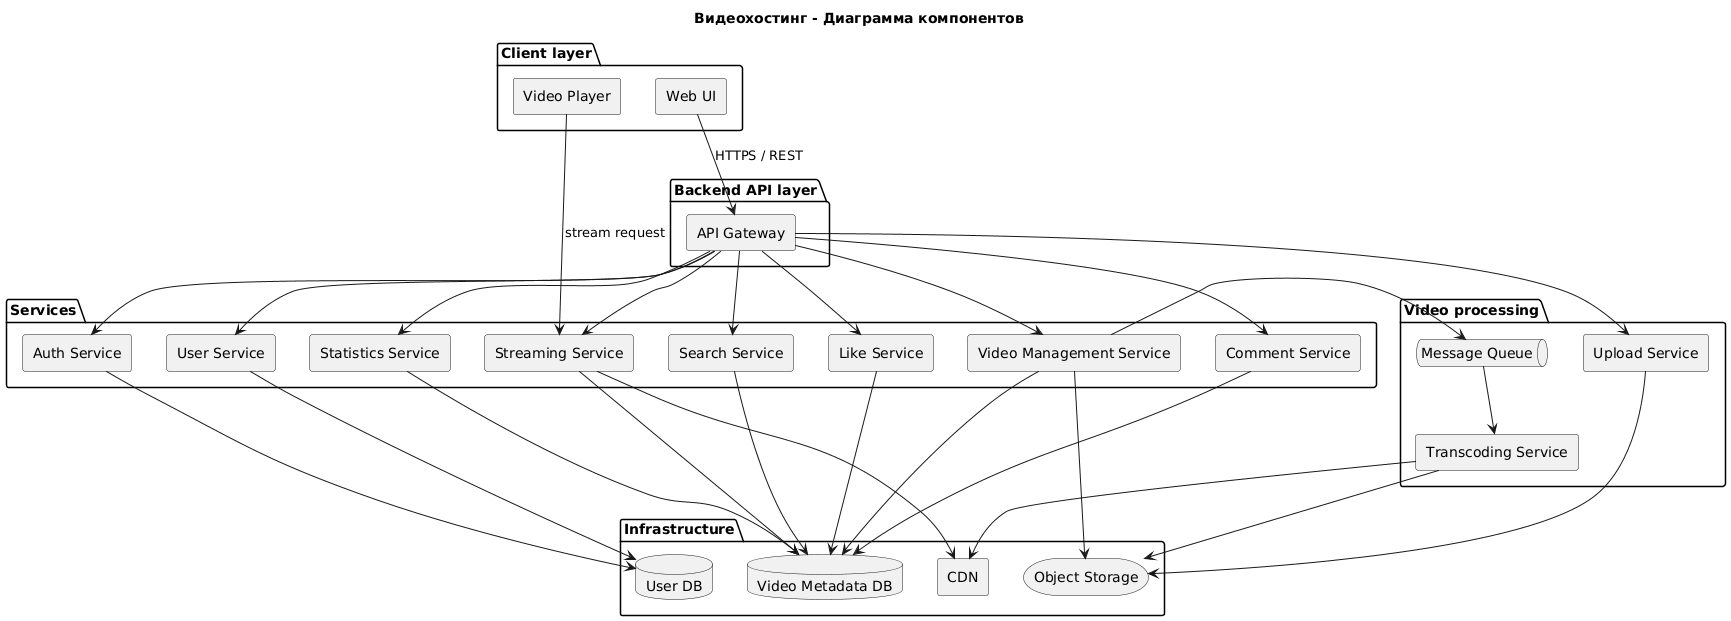

The diagram above was rendered by PlantUML. Its source (embedded in the PNG):
@startuml
title Видеохостинг - Диаграмма компонентов

skinparam ComponentStyle rectangle
skinparam Shadowing false

' 1. Клиентский уровень
package "Client layer" {
    component "Web UI" as UI
    component "Video Player" as VideoPlayer
}
' 2. Backend
package "Backend API layer" {
    component "API Gateway" as API
}
' 3. Сервисы
package "Services" {
    component "Auth Service" as AuthService
    component "User Service" as UserService
    component "Video Management Service" as VideoManagementService
    component "Search Service" as SearchService
    component "Streaming Service" as StreamingService
    component "Like Service" as LikeService
    component "Comment Service" as CommentService
    component "Statistics Service" as StatisticsService
}
' 4. Обработка видео
package "Video processing" {
    component "Upload Service" as UploadService
    component "Transcoding Service" as TranscodingService
    queue "Message Queue" as MQ
}
' 5. Инфраструктура
package "Infrastructure" {
    database "User DB" as UserDB
    database "Video Metadata DB" as MetadataDB
    storage "Object Storage" as ObjectStorage
    component "CDN" as CDN
}
' Client layer interactions
UI --> API : HTTPS / REST
VideoPlayer --> StreamingService : stream request
' API interactions
API --> AuthService
API --> UserService
API --> VideoManagementService
API --> SearchService
API --> StreamingService
API --> LikeService
API --> CommentService
API --> StatisticsService
API --> UploadService
' Service interactions
AuthService --> UserDB
UserService --> UserDB
VideoManagementService --> MetadataDB
VideoManagementService --> ObjectStorage
VideoManagementService --> MQ
SearchService --> MetadataDB
LikeService --> MetadataDB
CommentService --> MetadataDB
StatisticsService --> MetadataDB
' Video processing
UploadService --> ObjectStorage
TranscodingService --> ObjectStorage
TranscodingService --> CDN
MQ --> TranscodingService
' Streaming
StreamingService --> CDN
StreamingService --> MetadataDB
@enduml